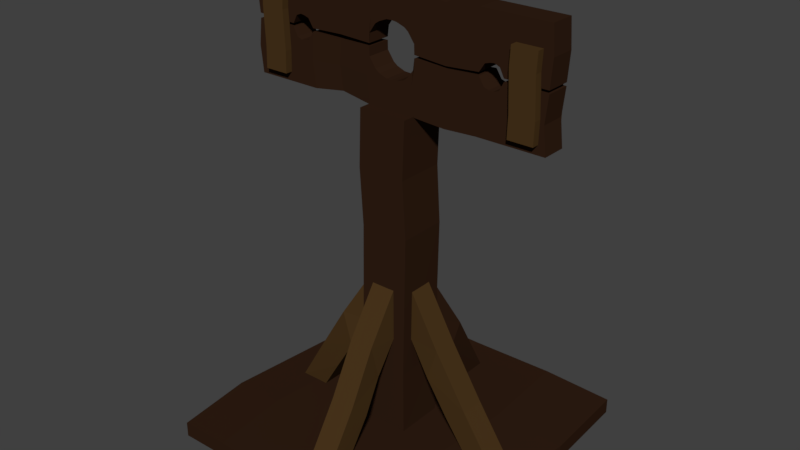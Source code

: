 # Source: Pillory.blend  (saved by Blender 2.78.0; exported with 4.5.12 LTS)
import bpy
from mathutils import Matrix  # noqa: F401  (used for matrix-valued properties, if any)

bpy.ops.wm.read_factory_settings(use_empty=True)
scene = bpy.context.scene
scene.name = 'Scene'

# ---- collections
col_collection_1 = bpy.data.collections.new('Collection 1'); scene.collection.children.link(col_collection_1)

# ---- materials (node trees are filled in below, after node groups)
mat_wood_darker = bpy.data.materials.new('Wood Darker')
mat_wood_darker.alpha_threshold = 0.0
mat_wood_darker.roughness = 0.5
mat_wood_normal = bpy.data.materials.new('Wood Normal')
mat_wood_normal.alpha_threshold = 0.0
mat_wood_normal.roughness = 0.5

# ---- material node trees
mat_wood_darker.use_nodes = True; mat_wood_darker.node_tree.nodes.clear()
_N = mat_wood_darker.node_tree.nodes; _L = mat_wood_darker.node_tree.links
n0 = _N.new('ShaderNodeOutputMaterial'); n0.name = 'Material Output'; n0.location = (300, 300)
n1 = _N.new('ShaderNodeBsdfDiffuse'); n1.name = 'Diffuse BSDF'; n1.location = (10, 300)
n1.inputs[0].default_value = (0.03106, 0.01376, 0.007057, 1.0)
_L.new(n1.outputs[0], n0.inputs[0])
n0.is_active_output = True
mat_wood_normal.use_nodes = True; mat_wood_normal.node_tree.nodes.clear()
_N = mat_wood_normal.node_tree.nodes; _L = mat_wood_normal.node_tree.links
n0 = _N.new('ShaderNodeOutputMaterial'); n0.name = 'Material Output'; n0.location = (300, 300)
n1 = _N.new('ShaderNodeBsdfDiffuse'); n1.name = 'Diffuse BSDF'; n1.location = (10, 300)
n1.inputs[0].default_value = (0.06681, 0.035, 0.01158, 1.0)
_L.new(n1.outputs[0], n0.inputs[0])
n0.is_active_output = True

# ---- world
world_world = bpy.data.worlds.new('World'); scene.world = world_world
world_world.use_nodes = True; world_world.node_tree.nodes.clear()
_N = world_world.node_tree.nodes; _L = world_world.node_tree.links
n0 = _N.new('ShaderNodeOutputWorld'); n0.name = 'World Output'; n0.location = (300, 300)
n1 = _N.new('ShaderNodeBackground'); n1.name = 'Background'; n1.location = (10, 300)
n1.inputs[0].default_value = (0.05088, 0.05088, 0.05088, 1.0)
_L.new(n1.outputs[0], n0.inputs[0])
n0.is_active_output = True
world_world.color = (0.05088, 0.05088, 0.05088)
world_world.use_sun_shadow = False
world_world.sun_shadow_jitter_overblur = 0.0
world_world.cycles.sampling_method = 'MANUAL'

# ---- meshes
me_plane = bpy.data.meshes.new('Plane')
me_plane.from_pydata([(0.5116, 1.455, -0.03641), (0.5116, 1.455, 0.04291), (0.5116, 1.283, -0.03641), (0.5116, 1.283, 0.04291), (0.01878, 1.362, 0.04291), (0.01878, 1.455, -0.03641), (0.01878, 1.362, -0.03641), (0.01878, 1.455, 0.04291), (0.04567, 1.353, 0.04291), (0.04567, 1.455, -0.03641), (0.04567, 1.353, -0.03641), (0.04567, 1.455, 0.04291), (0.08141, 1.283, 0.04291), (0.08059, 1.455, -0.03641), (0.08141, 1.283, -0.03641), (0.08059, 1.455, 0.04291), (0.001116, 1.364, -0.03641), (0.001116, 1.455, 0.04291), (0.001116, 1.364, 0.04291), (0.001116, 1.455, -0.03641), (0.05912, 1.343, -0.03641), (0.05912, 1.455, 0.04291), (0.05912, 1.343, 0.04291), (0.05912, 1.455, -0.03641), (0.296, 1.283, 0.04291), (0.292, 1.455, -0.03641), (0.296, 1.283, -0.03641), (0.292, 1.455, 0.04291), (0.3135, 1.31, 0.04291), (0.3099, 1.455, -0.03641), (0.3135, 1.31, -0.03641), (0.3099, 1.455, 0.04291), (0.3293, 1.315, 0.04291), (0.3261, 1.455, -0.03641), (0.3293, 1.315, -0.03641), (0.3261, 1.455, 0.04291), (0.3435, 1.317, 0.04291), (0.3406, 1.455, -0.03641), (0.3435, 1.317, -0.03641), (0.3406, 1.455, 0.04291), (0.3606, 1.31, 0.04291), (0.358, 1.455, -0.03641), (0.3606, 1.31, -0.03641), (0.358, 1.455, 0.04291), (0.3744, 1.283, 0.04291), (0.3721, 1.455, -0.03641), (0.3744, 1.283, -0.03641), (0.3721, 1.455, 0.04291), (-0.5094, 1.455, -0.03641), (-0.5096, 1.449, 0.04291), (-0.5094, 1.283, -0.03641), (-0.5096, 1.289, 0.04291), (-0.01655, 1.363, 0.04291), (-0.01655, 1.455, -0.03641), (-0.01655, 1.363, -0.03641), (-0.01655, 1.455, 0.04291), (-0.04344, 1.352, 0.04291), (-0.04344, 1.455, -0.03641), (-0.04344, 1.352, -0.03641), (-0.04344, 1.455, 0.04291), (-0.07918, 1.283, 0.04291), (-0.07836, 1.455, -0.03641), (-0.07918, 1.283, -0.03641), (-0.07836, 1.455, 0.04291), (-0.05689, 1.343, -0.03641), (-0.05689, 1.455, 0.04291), (-0.05689, 1.343, 0.04291), (-0.05689, 1.455, -0.03641), (-0.2937, 1.283, 0.04291), (-0.2897, 1.455, -0.03641), (-0.2937, 1.283, -0.03641), (-0.2897, 1.455, 0.04291), (-0.3113, 1.31, 0.04291), (-0.3077, 1.455, -0.03641), (-0.3113, 1.31, -0.03641), (-0.3077, 1.455, 0.04291), (-0.3271, 1.315, 0.04291), (-0.3239, 1.455, -0.03641), (-0.3271, 1.315, -0.03641), (-0.3239, 1.455, 0.04291), (-0.3413, 1.317, 0.04291), (-0.3384, 1.455, -0.03641), (-0.3413, 1.317, -0.03641), (-0.3384, 1.455, 0.04291), (-0.3583, 1.31, 0.04291), (-0.3557, 1.455, -0.03641), (-0.3583, 1.31, -0.03641), (-0.3557, 1.455, 0.04291), (-0.3722, 1.283, 0.04291), (-0.3699, 1.455, -0.03641), (-0.3722, 1.283, -0.03641), (-0.3699, 1.455, 0.04291), (-0.07865, 1.312, 0.04291), (-0.06762, 1.455, -0.03641), (-0.07865, 1.312, -0.03641), (-0.06762, 1.455, 0.04291), (0.0805, 1.313, 0.04291), (0.06986, 1.455, -0.03641), (0.0805, 1.313, -0.03641), (0.06986, 1.455, 0.04291), (-0.1858, 1.287, -0.03641), (-0.1834, 1.458, 0.04291), (-0.1858, 1.287, 0.04291), (-0.1834, 1.458, -0.03641), (0.1887, 1.275, -0.03641), (0.1863, 1.447, 0.04291), (0.1887, 1.275, 0.04291), (0.1863, 1.447, -0.03641), (0.518, 1.369, -0.03641), (0.518, 1.369, 0.04291), (0.02518, 1.408, 0.04291), (0.02518, 1.408, -0.03641), (0.05207, 1.404, 0.04291), (0.05207, 1.404, -0.03641), (0.0874, 1.369, 0.04291), (0.0874, 1.369, -0.03641), (0.007518, 1.409, -0.03641), (0.007518, 1.409, 0.04291), (0.06552, 1.399, -0.03641), (0.06552, 1.399, 0.04291), (0.3004, 1.369, 0.04291), (0.3004, 1.369, -0.03641), (0.3181, 1.383, 0.04291), (0.3181, 1.383, -0.03641), (0.3341, 1.385, 0.04291), (0.3341, 1.385, -0.03641), (0.3485, 1.386, 0.04291), (0.3485, 1.386, -0.03641), (0.3657, 1.383, 0.04291), (0.3657, 1.383, -0.03641), (0.3797, 1.369, 0.04291), (0.3797, 1.369, -0.03641), (-0.518, 1.369, -0.03641), (-0.5177, 1.369, 0.04291), (-0.01014, 1.409, 0.04291), (-0.01014, 1.409, -0.03641), (-0.03704, 1.403, 0.04291), (-0.03704, 1.403, -0.03641), (-0.07237, 1.369, 0.04291), (-0.07237, 1.369, -0.03641), (-0.05048, 1.399, -0.03641), (-0.05048, 1.399, 0.04291), (-0.2853, 1.369, 0.04291), (-0.2853, 1.369, -0.03641), (-0.3031, 1.383, 0.04291), (-0.3031, 1.383, -0.03641), (-0.3191, 1.385, 0.04291), (-0.3191, 1.385, -0.03641), (-0.3334, 1.386, 0.04291), (-0.3334, 1.386, -0.03641), (-0.3506, 1.383, 0.04291), (-0.3506, 1.383, -0.03641), (-0.3646, 1.369, 0.04291), (-0.3646, 1.369, -0.03641), (-0.06673, 1.383, 0.04291), (-0.06673, 1.383, -0.03641), (0.08158, 1.384, 0.04291), (0.08158, 1.384, -0.03641), (-0.1782, 1.373, -0.03641), (-0.1782, 1.373, 0.04291), (0.1939, 1.361, -0.03641), (0.1939, 1.361, 0.04291), (0.5116, 1.102, -0.03641), (0.5116, 1.102, 0.04291), (0.5116, 1.273, -0.03641), (0.5116, 1.273, 0.04291), (0.01878, 1.194, 0.04291), (0.01878, 1.102, -0.03641), (0.01878, 1.194, -0.03641), (0.01878, 1.102, 0.04291), (0.04567, 1.203, 0.04291), (0.04567, 1.102, -0.03641), (0.04567, 1.203, -0.03641), (0.04567, 1.102, 0.04291), (0.08141, 1.273, 0.04291), (0.08059, 1.102, -0.03641), (0.08141, 1.273, -0.03641), (0.08059, 1.102, 0.04291), (0.001116, 1.193, -0.03641), (0.001116, 1.102, 0.04291), (0.001116, 1.193, 0.04291), (0.001116, 1.102, -0.03641), (0.05912, 1.214, -0.03641), (0.05912, 1.102, 0.04291), (0.05912, 1.214, 0.04291), (0.05912, 1.102, -0.03641), (0.296, 1.273, 0.04291), (0.292, 1.102, -0.03641), (0.296, 1.273, -0.03641), (0.292, 1.102, 0.04291), (0.3135, 1.246, 0.04291), (0.3099, 1.102, -0.03641), (0.3135, 1.246, -0.03641), (0.3099, 1.102, 0.04291), (0.3293, 1.241, 0.04291), (0.3261, 1.102, -0.03641), (0.3293, 1.241, -0.03641), (0.3261, 1.102, 0.04291), (0.3435, 1.24, 0.04291), (0.3406, 1.102, -0.03641), (0.3435, 1.24, -0.03641), (0.3406, 1.102, 0.04291), (0.3606, 1.246, 0.04291), (0.358, 1.102, -0.03641), (0.3606, 1.246, -0.03641), (0.358, 1.102, 0.04291), (0.3744, 1.273, 0.04291), (0.3721, 1.102, -0.03641), (0.3744, 1.273, -0.03641), (0.3721, 1.102, 0.04291), (-0.5094, 1.102, -0.03641), (-0.5094, 1.102, 0.04291), (-0.5094, 1.273, -0.03641), (-0.5094, 1.273, 0.04291), (-0.01655, 1.194, 0.04291), (-0.01655, 1.102, -0.03641), (-0.01655, 1.194, -0.03641), (-0.01655, 1.102, 0.04291), (-0.04344, 1.204, 0.04291), (-0.04344, 1.102, -0.03641), (-0.04344, 1.204, -0.03641), (-0.04344, 1.102, 0.04291), (-0.07918, 1.273, 0.04291), (-0.07836, 1.102, -0.03641), (-0.07918, 1.273, -0.03641), (-0.07836, 1.102, 0.04291), (-0.05689, 1.214, -0.03641), (-0.05689, 1.102, 0.04291), (-0.05689, 1.214, 0.04291), (-0.05689, 1.102, -0.03641), (-0.2937, 1.273, 0.04291), (-0.2897, 1.102, -0.03641), (-0.2937, 1.273, -0.03641), (-0.2897, 1.102, 0.04291), (-0.3113, 1.246, 0.04291), (-0.3077, 1.102, -0.03641), (-0.3113, 1.246, -0.03641), (-0.3077, 1.102, 0.04291), (-0.3271, 1.241, 0.04291), (-0.3239, 1.102, -0.03641), (-0.3271, 1.241, -0.03641), (-0.3239, 1.102, 0.04291), (-0.3413, 1.24, 0.04291), (-0.3384, 1.102, -0.03641), (-0.3413, 1.24, -0.03641), (-0.3384, 1.102, 0.04291), (-0.3583, 1.246, 0.04291), (-0.3557, 1.102, -0.03641), (-0.3583, 1.246, -0.03641), (-0.3557, 1.102, 0.04291), (-0.3722, 1.273, 0.04291), (-0.3699, 1.102, -0.03641), (-0.3722, 1.273, -0.03641), (-0.3699, 1.102, 0.04291), (-0.07865, 1.245, 0.04291), (-0.06762, 1.102, -0.03641), (-0.07865, 1.245, -0.03641), (-0.06762, 1.102, 0.04291), (0.0805, 1.243, 0.04291), (0.06986, 1.102, -0.03641), (0.0805, 1.243, -0.03641), (0.06986, 1.102, 0.04291), (-0.1867, 1.27, -0.03198), (-0.1845, 1.117, 0.03848), (-0.1867, 1.27, 0.03848), (-0.1845, 1.117, -0.03198), (0.1887, 1.267, -0.03641), (0.1863, 1.096, 0.04291), (0.1887, 1.267, 0.04291), (0.1863, 1.096, -0.03641), (0.5023, 1.188, -0.03641), (0.5023, 1.188, 0.04291), (0.009442, 1.148, 0.04291), (0.009442, 1.148, -0.03641), (0.03634, 1.152, 0.04291), (0.03634, 1.152, -0.03641), (0.07166, 1.188, 0.04291), (0.07166, 1.188, -0.03641), (-0.00822, 1.147, -0.03641), (-0.00822, 1.147, 0.04291), (0.04978, 1.158, -0.03641), (0.04978, 1.158, 0.04291), (0.2846, 1.188, 0.04291), (0.2846, 1.188, -0.03641), (0.3024, 1.174, 0.04291), (0.3024, 1.174, -0.03641), (0.3184, 1.171, 0.04291), (0.3184, 1.171, -0.03641), (0.3327, 1.171, 0.04291), (0.3327, 1.171, -0.03641), (0.3499, 1.174, 0.04291), (0.3499, 1.174, -0.03641), (0.3639, 1.188, 0.04291), (0.3639, 1.188, -0.03641), (-0.5187, 1.188, -0.03641), (-0.5187, 1.188, 0.04291), (-0.02588, 1.148, 0.04291), (-0.02588, 1.148, -0.03641), (-0.05278, 1.153, 0.04291), (-0.05278, 1.153, -0.03641), (-0.0881, 1.188, 0.04291), (-0.0881, 1.188, -0.03641), (-0.06622, 1.158, -0.03641), (-0.06622, 1.158, 0.04291), (-0.3011, 1.188, 0.04291), (-0.3011, 1.188, -0.03641), (-0.3188, 1.174, 0.04291), (-0.3188, 1.174, -0.03641), (-0.3348, 1.171, 0.04291), (-0.3348, 1.171, -0.03641), (-0.3492, 1.171, 0.04291), (-0.3492, 1.171, -0.03641), (-0.3664, 1.174, 0.04291), (-0.3664, 1.174, -0.03641), (-0.3804, 1.188, 0.04291), (-0.3804, 1.188, -0.03641), (-0.08247, 1.173, 0.04291), (-0.08247, 1.173, -0.03641), (0.06584, 1.173, 0.04291), (0.06584, 1.173, -0.03641), (-0.1939, 1.193, -0.03198), (-0.1939, 1.193, 0.03848), (0.1781, 1.182, -0.03641), (0.1781, 1.182, 0.04291), (-0.47, 1.131, 0.04171), (-0.47, 1.131, 0.06622), (-0.47, 1.386, 0.04171), (-0.47, 1.386, 0.06622), (-0.3888, 1.131, 0.04171), (-0.3888, 1.131, 0.06622), (-0.3888, 1.386, 0.04171), (-0.3888, 1.386, 0.06622), (-0.468, 1.201, 0.04171), (-0.468, 1.201, 0.06622), (-0.3868, 1.201, 0.04171), (-0.3868, 1.201, 0.06622), (-0.4732, 1.325, 0.06622), (-0.392, 1.325, 0.04171), (-0.4732, 1.325, 0.04171), (-0.392, 1.325, 0.06622), (0.4066, 1.131, 0.04171), (0.4066, 1.131, 0.06622), (0.4066, 1.386, 0.04171), (0.4066, 1.386, 0.06622), (0.4878, 1.131, 0.04171), (0.4878, 1.131, 0.06622), (0.4878, 1.386, 0.04171), (0.4878, 1.386, 0.06622), (0.4086, 1.201, 0.04171), (0.4086, 1.201, 0.06622), (0.4898, 1.201, 0.04171), (0.4898, 1.201, 0.06622), (0.4034, 1.325, 0.06622), (0.4846, 1.325, 0.04171), (0.4034, 1.325, 0.04171), (0.4846, 1.325, 0.06622), (-0.47, 1.131, -0.06045), (-0.47, 1.131, -0.03594), (-0.47, 1.386, -0.06045), (-0.47, 1.386, -0.03594), (-0.3888, 1.131, -0.06045), (-0.3888, 1.131, -0.03594), (-0.3888, 1.386, -0.06045), (-0.3888, 1.386, -0.03594), (-0.468, 1.201, -0.06045), (-0.468, 1.201, -0.03594), (-0.3868, 1.201, -0.06045), (-0.3868, 1.201, -0.03594), (-0.4732, 1.325, -0.03594), (-0.392, 1.325, -0.06045), (-0.4732, 1.325, -0.06045), (-0.392, 1.325, -0.03594), (0.4066, 1.131, -0.06045), (0.4066, 1.131, -0.03594), (0.4066, 1.386, -0.06045), (0.4066, 1.386, -0.03594), (0.4878, 1.131, -0.06045), (0.4878, 1.131, -0.03594), (0.4878, 1.386, -0.06045), (0.4878, 1.386, -0.03594), (0.4086, 1.201, -0.06045), (0.4086, 1.201, -0.03594), (0.4898, 1.201, -0.06045), (0.4898, 1.201, -0.03594), (0.4034, 1.325, -0.03594), (0.4846, 1.325, -0.06045), (0.4034, 1.325, -0.06045), (0.4846, 1.325, -0.03594), (-0.03881, 0.3831, 0.08445), (0.04128, 0.3831, 0.08445), (-0.03881, 0.553, 0.08537), (0.04128, 0.553, 0.08537), (-0.03881, 0.04871, 0.2983), (0.04128, 0.04871, 0.2983), (-0.03881, 0.04837, 0.3956), (0.04128, 0.04837, 0.3956), (-0.03881, 0.3831, -0.07131), (0.04128, 0.3831, -0.07131), (-0.03881, 0.553, -0.07224), (0.04128, 0.553, -0.07224), (-0.03881, 0.04871, -0.2851), (0.04128, 0.04871, -0.2851), (-0.03881, 0.04837, -0.3825), (0.04128, 0.04837, -0.3825), (-0.07639, 0.3831, -0.03159), (-0.07639, 0.3831, 0.0485), (-0.07732, 0.553, -0.03159), (-0.07732, 0.553, 0.0485), (-0.2902, 0.04871, -0.03159), (-0.2902, 0.04871, 0.0485), (-0.3876, 0.04837, -0.03159), (-0.3876, 0.04837, 0.0485), (0.07863, 0.3831, -0.03159), (0.07863, 0.3831, 0.0485), (0.07955, 0.553, -0.03159), (0.07955, 0.553, 0.0485), (0.2925, 0.04871, -0.03159), (0.2925, 0.04871, 0.0485), (0.3898, 0.04837, -0.03159), (0.3898, 0.04837, 0.0485), (-0.03544, 0.2363, 0.2801), (0.04465, 0.2363, 0.2801), (0.04465, 0.1732, 0.2187), (-0.03544, 0.1732, 0.2187), (0.03649, 0.3947, 0.1827), (-0.0436, 0.2781, 0.1516), (-0.0436, 0.3947, 0.1827), (0.03649, 0.2781, 0.1516), (0.2882, 0.2018, -0.03159), (0.2882, 0.2018, 0.0485), (0.2208, 0.1493, 0.0485), (0.2208, 0.1493, -0.03159), (0.1839, 0.3823, 0.05519), (0.1497, 0.2711, -0.0249), (0.1839, 0.3823, -0.0249), (0.1497, 0.2711, 0.05519), (-0.01817, 0.3007, -0.2274), (0.06192, 0.3007, -0.2274), (0.06192, 0.2159, -0.1782), (-0.01817, 0.2159, -0.1782), (-0.2831, 0.2183, -0.01914), (-0.2831, 0.2183, 0.06095), (-0.2182, 0.1613, 0.06095), (-0.2182, 0.1613, -0.01914), (-0.1802, 0.3857, 0.06898), (-0.1473, 0.2722, -0.01111), (-0.1802, 0.3857, -0.01111), (-0.1473, 0.2722, 0.06898), (0.4873, -0.00225, 0.491), (-0.485, -0.00225, 0.491), (0.4873, -0.00225, -0.4813), (-0.485, -0.00225, -0.4813), (-0.485, 0.0479, -0.4813), (0.4873, 0.0479, -0.4813), (-0.485, 0.0479, 0.491), (0.4873, 0.0479, 0.491), (0.08133, 1.106, 0.08506), (0.08133, 1.106, -0.07536), (0.08133, 0.04338, 0.08506), (0.08133, 0.04338, -0.07536), (-0.0791, 1.106, 0.08506), (-0.0791, 1.106, -0.07536), (-0.0791, 0.04338, 0.08506), (-0.0791, 0.04338, -0.07536), (0.08641, 0.736, -0.07536), (0.08641, 0.736, 0.08506), (-0.07401, 0.736, -0.07536), (-0.07401, 0.736, 0.08506), (0.07471, 0.921, -0.07536), (-0.08571, 0.921, 0.08506), (0.07471, 0.921, 0.08506), (-0.08571, 0.921, -0.07536), (0.07824, 0.2654, 0.08392), (-0.08376, 0.2531, -0.07422), (0.07604, 0.2647, -0.07649), (-0.08155, 0.2538, 0.08619), (-0.3146, 0.001368, 0.491), (-0.3146, 0.001368, -0.4813), (-0.3146, 0.05152, -0.4813), (-0.3146, 0.05152, 0.491), (0.2517, 0.006455, -0.4813), (0.2517, 0.05661, -0.4813), (0.2517, 0.006455, 0.491), (0.2517, 0.0566, 0.491), (-0.04811, -1.357e-07, 0.491), (-0.04811, 0.05015, 0.491), (-0.04811, 4.247e-08, -0.4813), (-0.04811, 0.05015, -0.4813), (0.4996, -0.00225, -0.174), (-0.4726, -0.00225, -0.174), (-0.4726, 0.0479, -0.174), (0.4996, 0.0479, -0.174), (-0.3022, 0.05152, -0.174), (-0.3022, 0.001368, -0.174), (0.2641, 0.006455, -0.174), (0.2641, 0.05661, -0.174), (-0.03572, -1.382e-08, -0.174), (-0.03572, 0.05015, -0.174), (0.4596, -0.00225, 0.2277), (0.4596, 0.0479, 0.2277), (-0.3422, 0.05152, 0.2277), (0.224, 0.05661, 0.2277), (-0.07574, 0.05015, 0.2277), (-0.5127, -0.00225, 0.2277), (-0.5127, 0.0479, 0.2277), (-0.3422, 0.001368, 0.2277), (0.224, 0.006455, 0.2277), (-0.07574, -8.742e-08, 0.2277)], [], [(46, 2, 3, 44), (108, 0, 1, 109), (131, 45, 0, 108), (9, 5, 7, 11), (112, 11, 7, 110), (116, 19, 5, 111), (16, 6, 4, 18), (119, 21, 11, 112), (23, 9, 11, 21), (111, 5, 9, 113), (6, 10, 8, 4), (107, 13, 15, 105), (161, 105, 15, 114), (157, 97, 13, 115), (98, 14, 12, 96), (5, 19, 17, 7), (110, 7, 17, 117), (10, 20, 22, 8), (113, 9, 23, 118), (97, 23, 21, 99), (156, 99, 21, 119), (122, 31, 27, 120), (29, 25, 27, 31), (160, 107, 25, 121), (104, 26, 24, 106), (33, 29, 31, 35), (124, 35, 31, 122), (121, 25, 29, 123), (26, 30, 28, 24), (126, 39, 35, 124), (37, 33, 35, 39), (123, 29, 33, 125), (30, 34, 32, 28), (41, 37, 39, 43), (128, 43, 39, 126), (125, 33, 37, 127), (34, 38, 36, 32), (130, 47, 43, 128), (45, 41, 43, 47), (127, 37, 41, 129), (38, 42, 40, 36), (0, 45, 47, 1), (109, 1, 47, 130), (129, 41, 45, 131), (42, 46, 44, 40), (90, 88, 51, 50), (132, 133, 49, 48), (153, 132, 48, 89), (57, 59, 55, 53), (136, 134, 55, 59), (116, 135, 53, 19), (16, 18, 52, 54), (141, 136, 59, 65), (67, 65, 59, 57), (135, 137, 57, 53), (54, 52, 56, 58), (103, 101, 63, 61), (159, 138, 63, 101), (155, 139, 61, 93), (94, 92, 60, 62), (53, 55, 17, 19), (134, 117, 17, 55), (58, 56, 66, 64), (137, 140, 67, 57), (93, 95, 65, 67), (154, 141, 65, 95), (144, 142, 71, 75), (73, 75, 71, 69), (158, 143, 69, 103), (100, 102, 68, 70), (77, 79, 75, 73), (146, 144, 75, 79), (143, 145, 73, 69), (70, 68, 72, 74), (148, 146, 79, 83), (81, 83, 79, 77), (145, 147, 77, 73), (74, 72, 76, 78), (85, 87, 83, 81), (150, 148, 83, 87), (147, 149, 81, 77), (78, 76, 80, 82), (152, 150, 87, 91), (89, 91, 87, 85), (149, 151, 85, 81), (82, 80, 84, 86), (48, 49, 91, 89), (133, 152, 91, 49), (151, 153, 89, 85), (86, 84, 88, 90), (138, 154, 95, 63), (61, 63, 95, 93), (64, 66, 92, 94), (140, 155, 93, 67), (114, 15, 99, 156), (13, 97, 99, 15), (20, 98, 96, 22), (118, 23, 97, 157), (62, 60, 102, 100), (139, 158, 103, 61), (142, 159, 101, 71), (69, 71, 101, 103), (14, 104, 106, 12), (115, 13, 107, 160), (120, 27, 105, 161), (25, 107, 105, 27), (24, 120, 161, 106), (14, 115, 160, 104), (68, 102, 159, 142), (62, 100, 158, 139), (20, 118, 157, 98), (12, 114, 156, 96), (64, 94, 155, 140), (60, 92, 154, 138), (86, 90, 153, 151), (51, 88, 152, 133), (82, 86, 151, 149), (88, 84, 150, 152), (78, 82, 149, 147), (84, 80, 148, 150), (74, 78, 147, 145), (80, 76, 146, 148), (70, 74, 145, 143), (76, 72, 144, 146), (100, 70, 143, 158), (72, 68, 142, 144), (92, 66, 141, 154), (58, 64, 140, 137), (52, 18, 117, 134), (94, 62, 139, 155), (102, 60, 138, 159), (54, 58, 137, 135), (66, 56, 136, 141), (16, 54, 135, 116), (56, 52, 134, 136), (90, 50, 132, 153), (50, 51, 133, 132), (42, 129, 131, 46), (3, 109, 130, 44), (38, 127, 129, 42), (44, 130, 128, 40), (34, 125, 127, 38), (40, 128, 126, 36), (30, 123, 125, 34), (36, 126, 124, 32), (26, 121, 123, 30), (32, 124, 122, 28), (104, 160, 121, 26), (28, 122, 120, 24), (96, 156, 119, 22), (10, 113, 118, 20), (4, 110, 117, 18), (98, 157, 115, 14), (106, 161, 114, 12), (6, 111, 113, 10), (22, 119, 112, 8), (16, 116, 111, 6), (8, 112, 110, 4), (46, 131, 108, 2), (2, 108, 109, 3), (208, 206, 165, 164), (270, 271, 163, 162), (293, 270, 162, 207), (171, 173, 169, 167), (274, 272, 169, 173), (278, 273, 167, 181), (178, 180, 166, 168), (281, 274, 173, 183), (185, 183, 173, 171), (273, 275, 171, 167), (168, 166, 170, 172), (269, 267, 177, 175), (323, 276, 177, 267), (319, 277, 175, 259), (260, 258, 174, 176), (167, 169, 179, 181), (272, 279, 179, 169), (172, 170, 184, 182), (275, 280, 185, 171), (259, 261, 183, 185), (318, 281, 183, 261), (284, 282, 189, 193), (191, 193, 189, 187), (322, 283, 187, 269), (266, 268, 186, 188), (195, 197, 193, 191), (286, 284, 193, 197), (283, 285, 191, 187), (188, 186, 190, 192), (288, 286, 197, 201), (199, 201, 197, 195), (285, 287, 195, 191), (192, 190, 194, 196), (203, 205, 201, 199), (290, 288, 201, 205), (287, 289, 199, 195), (196, 194, 198, 200), (292, 290, 205, 209), (207, 209, 205, 203), (289, 291, 203, 199), (200, 198, 202, 204), (162, 163, 209, 207), (271, 292, 209, 163), (291, 293, 207, 203), (204, 202, 206, 208), (252, 212, 213, 250), (294, 210, 211, 295), (315, 251, 210, 294), (219, 215, 217, 221), (298, 221, 217, 296), (278, 181, 215, 297), (178, 216, 214, 180), (303, 227, 221, 298), (229, 219, 221, 227), (297, 215, 219, 299), (216, 220, 218, 214), (265, 223, 225, 263), (321, 263, 225, 300), (317, 255, 223, 301), (256, 224, 222, 254), (215, 181, 179, 217), (296, 217, 179, 279), (220, 226, 228, 218), (299, 219, 229, 302), (255, 229, 227, 257), (316, 257, 227, 303), (306, 237, 233, 304), (235, 231, 233, 237), (320, 265, 231, 305), (262, 232, 230, 264), (239, 235, 237, 241), (308, 241, 237, 306), (305, 231, 235, 307), (232, 236, 234, 230), (310, 245, 241, 308), (243, 239, 241, 245), (307, 235, 239, 309), (236, 240, 238, 234), (247, 243, 245, 249), (312, 249, 245, 310), (309, 239, 243, 311), (240, 244, 242, 238), (314, 253, 249, 312), (251, 247, 249, 253), (311, 243, 247, 313), (244, 248, 246, 242), (210, 251, 253, 211), (295, 211, 253, 314), (313, 247, 251, 315), (248, 252, 250, 246), (300, 225, 257, 316), (223, 255, 257, 225), (226, 256, 254, 228), (302, 229, 255, 317), (276, 318, 261, 177), (175, 177, 261, 259), (182, 184, 258, 260), (280, 319, 259, 185), (224, 262, 264, 222), (301, 223, 265, 320), (304, 233, 263, 321), (231, 265, 263, 233), (176, 174, 268, 266), (277, 322, 269, 175), (282, 323, 267, 189), (187, 189, 267, 269), (186, 268, 323, 282), (176, 266, 322, 277), (230, 304, 321, 264), (224, 301, 320, 262), (182, 260, 319, 280), (174, 258, 318, 276), (226, 302, 317, 256), (222, 300, 316, 254), (248, 313, 315, 252), (213, 295, 314, 250), (244, 311, 313, 248), (250, 314, 312, 246), (240, 309, 311, 244), (246, 312, 310, 242), (236, 307, 309, 240), (242, 310, 308, 238), (232, 305, 307, 236), (238, 308, 306, 234), (262, 320, 305, 232), (234, 306, 304, 230), (254, 316, 303, 228), (220, 299, 302, 226), (214, 296, 279, 180), (256, 317, 301, 224), (264, 321, 300, 222), (216, 297, 299, 220), (228, 303, 298, 218), (178, 278, 297, 216), (218, 298, 296, 214), (252, 315, 294, 212), (212, 294, 295, 213), (204, 208, 293, 291), (165, 206, 292, 271), (200, 204, 291, 289), (206, 202, 290, 292), (196, 200, 289, 287), (202, 198, 288, 290), (192, 196, 287, 285), (198, 194, 286, 288), (188, 192, 285, 283), (194, 190, 284, 286), (266, 188, 283, 322), (190, 186, 282, 284), (258, 184, 281, 318), (172, 182, 280, 275), (166, 180, 279, 272), (260, 176, 277, 319), (268, 174, 276, 323), (168, 172, 275, 273), (184, 170, 274, 281), (178, 168, 273, 278), (170, 166, 272, 274), (208, 164, 270, 293), (164, 165, 271, 270), (338, 336, 327, 326), (326, 327, 331, 330), (334, 335, 329, 328), (328, 329, 325, 324), (332, 334, 328, 324), (335, 333, 325, 329), (339, 336, 333, 335), (338, 337, 334, 332), (337, 339, 335, 334), (324, 325, 333, 332), (330, 331, 339, 337), (326, 330, 337, 338), (331, 327, 336, 339), (332, 333, 336, 338), (354, 352, 343, 342), (342, 343, 347, 346), (350, 351, 345, 344), (344, 345, 341, 340), (348, 350, 344, 340), (351, 349, 341, 345), (355, 352, 349, 351), (354, 353, 350, 348), (353, 355, 351, 350), (340, 341, 349, 348), (346, 347, 355, 353), (342, 346, 353, 354), (347, 343, 352, 355), (348, 349, 352, 354), (370, 368, 359, 358), (358, 359, 363, 362), (366, 367, 361, 360), (360, 361, 357, 356), (364, 366, 360, 356), (367, 365, 357, 361), (371, 368, 365, 367), (370, 369, 366, 364), (369, 371, 367, 366), (356, 357, 365, 364), (362, 363, 371, 369), (358, 362, 369, 370), (363, 359, 368, 371), (364, 365, 368, 370), (386, 384, 375, 374), (374, 375, 379, 378), (382, 383, 377, 376), (376, 377, 373, 372), (380, 382, 376, 372), (383, 381, 373, 377), (387, 384, 381, 383), (386, 385, 382, 380), (385, 387, 383, 382), (372, 373, 381, 380), (378, 379, 387, 385), (374, 378, 385, 386), (379, 375, 384, 387), (380, 381, 384, 386), (388, 390, 391, 389), (392, 393, 395, 394), (421, 420, 394, 395), (423, 422, 393, 392), (422, 421, 395, 393), (420, 423, 392, 394), (396, 397, 399, 398), (400, 402, 403, 401), (437, 403, 402, 436), (439, 400, 401, 438), (438, 401, 403, 437), (436, 402, 400, 439), (404, 406, 407, 405), (408, 409, 411, 410), (441, 440, 410, 411), (443, 442, 409, 408), (442, 441, 411, 409), (440, 443, 408, 410), (412, 413, 415, 414), (416, 418, 419, 417), (429, 419, 418, 428), (431, 416, 417, 430), (430, 417, 419, 429), (428, 418, 416, 431), (426, 425, 423, 420), (427, 424, 421, 422), (425, 427, 422, 423), (424, 426, 420, 421), (391, 390, 426, 424), (388, 389, 427, 425), (389, 391, 424, 427), (390, 388, 425, 426), (434, 428, 431, 433), (435, 430, 429, 432), (433, 431, 430, 435), (432, 429, 428, 434), (415, 432, 434, 414), (412, 433, 435, 413), (413, 435, 432, 415), (414, 434, 433, 412), (398, 436, 439, 396), (397, 438, 437, 399), (396, 439, 438, 397), (399, 437, 436, 398), (446, 445, 443, 440), (447, 444, 441, 442), (445, 447, 442, 443), (444, 446, 440, 441), (407, 406, 446, 444), (404, 405, 447, 445), (405, 407, 444, 447), (406, 404, 445, 446), (459, 458, 462, 463), (472, 475, 462, 458), (493, 489, 451, 477), (499, 455, 448, 498), (490, 452, 451, 489), (473, 474, 459, 463), (492, 478, 452, 490), (479, 454, 449, 476), (481, 453, 450, 480), (474, 472, 458, 459), (471, 469, 460, 461), (461, 460, 456, 457), (473, 475, 467, 466), (468, 470, 465, 464), (471, 468, 464, 466), (470, 469, 467, 465), (456, 460, 469, 470), (461, 457, 468, 471), (457, 456, 470, 468), (466, 467, 469, 471), (463, 462, 475, 473), (464, 465, 472, 474), (466, 464, 474, 473), (465, 467, 475, 472), (452, 478, 477, 451), (485, 479, 476, 484), (497, 487, 478, 492), (496, 493, 477, 486), (488, 494, 480, 450), (491, 453, 481, 495), (455, 483, 482, 448), (487, 481, 480, 486), (478, 487, 486, 477), (494, 496, 486, 480), (495, 481, 487, 497), (483, 485, 484, 482), (501, 495, 497, 502), (506, 507, 496, 494), (499, 491, 495, 501), (498, 506, 494, 488), (507, 505, 493, 496), (502, 497, 492, 500), (500, 492, 490, 504), (504, 490, 489, 503), (453, 491, 488, 450), (505, 503, 489, 493), (476, 449, 503, 505), (454, 504, 503, 449), (479, 500, 504, 454), (485, 502, 500, 479), (484, 476, 505, 507), (448, 482, 506, 498), (455, 499, 501, 483), (482, 484, 507, 506), (483, 501, 502, 485), (491, 499, 498, 488)])
me_plane.polygons.foreach_set('material_index', [0, 0, 0, 0, 0, 0, 0, 0, 0, 0, 0, 0, 0, 0, 0, 0, 0, 0, 0, 0, 0, 0, 0, 0, 0, 0, 0, 0, 0, 0, 0, 0, 0, 0, 0, 0, 0, 0, 0, 0, 0, 0, 0, 0, 0, 0, 0, 0, 0, 0, 0, 0, 0, 0, 0, 0, 0, 0, 0, 0, 0, 0, 0, 0, 0, 0, 0, 0, 0, 0, 0, 0, 0, 0, 0, 0, 0, 0, 0, 0, 0, 0, 0, 0, 0, 0, 0, 0, 0, 0, 0, 0, 0, 0, 0, 0, 0, 0, 0, 0, 0, 0, 0, 0, 0, 0, 0, 0, 0, 0, 0, 0, 0, 0, 0, 0, 0, 0, 0, 0, 0, 0, 0, 0, 0, 0, 0, 0, 0, 0, 0, 0, 0, 0, 0, 0, 0, 0, 0, 0, 0, 0, 0, 0, 0, 0, 0, 0, 0, 0, 0, 0, 0, 0, 0, 0, 0, 0, 0, 0, 0, 0, 0, 0, 0, 0, 0, 0, 0, 0, 0, 0, 0, 0, 0, 0, 0, 0, 0, 0, 0, 0, 0, 0, 0, 0, 0, 0, 0, 0, 0, 0, 0, 0, 0, 0, 0, 0, 0, 0, 0, 0, 0, 0, 0, 0, 0, 0, 0, 0, 0, 0, 0, 0, 0, 0, 0, 0, 0, 0, 0, 0, 0, 0, 0, 0, 0, 0, 0, 0, 0, 0, 0, 0, 0, 0, 0, 0, 0, 0, 0, 0, 0, 0, 0, 0, 0, 0, 0, 0, 0, 0, 0, 0, 0, 0, 0, 0, 0, 0, 0, 0, 0, 0, 0, 0, 0, 0, 0, 0, 0, 0, 0, 0, 0, 0, 0, 0, 0, 0, 0, 0, 0, 0, 0, 0, 0, 0, 0, 0, 0, 0, 0, 0, 0, 0, 0, 0, 0, 0, 0, 0, 0, 0, 0, 0, 0, 0, 0, 0, 0, 0, 0, 0, 0, 0, 0, 0, 0, 0, 1, 1, 1, 1, 1, 1, 1, 1, 1, 1, 1, 1, 1, 1, 1, 1, 1, 1, 1, 1, 1, 1, 1, 1, 1, 1, 1, 1, 1, 1, 1, 1, 1, 1, 1, 1, 1, 1, 1, 1, 1, 1, 1, 1, 1, 1, 1, 1, 1, 1, 1, 1, 1, 1, 1, 1, 1, 1, 1, 1, 1, 1, 0, 0, 0, 0, 0, 0, 1, 1, 1, 1, 1, 1, 1, 1, 1, 1, 1, 1, 1, 1, 1, 1, 1, 1, 1, 1, 1, 1, 1, 1, 1, 1, 1, 1, 0, 0, 0, 0, 1, 1, 1, 1, 1, 1, 1, 1, 0, 0, 0, 0, 0, 0, 0, 0, 0, 0, 0, 0, 0, 0, 0, 0, 0, 0, 0, 0, 0, 0, 0, 0, 0, 0, 0, 0, 0, 0, 0, 0, 0, 0, 0, 0, 0, 0, 0, 0, 0, 0, 0, 0, 0, 0, 0, 0, 0, 0, 0, 0, 0, 0, 0, 0])
_uv = me_plane.uv_layers.new(name='UVMap')
_uv.uv.foreach_set('vector', [0.712, 0.9152, 0.712, 0.9747, 0.6776, 0.9747, 0.6776, 0.9152, 0.3455, 0.9381, 0.3455, 0.9008, 0.3798, 0.9008, 0.3798, 0.9381, 0.04115, 0.829, 0.0783, 0.8255, 0.07861, 0.8861, 0.04146, 0.8891, 0.843, 0.241, 0.843, 0.2293, 0.8774, 0.2293, 0.8774, 0.241, 0.1342, 0.6417, 0.1562, 0.6446, 0.1561, 0.6563, 0.1361, 0.6534, 0.05782, 0.6674, 0.07748, 0.6645, 0.07752, 0.6722, 0.05745, 0.6751, 0.634, 0.9433, 0.634, 0.9509, 0.5996, 0.9509, 0.5996, 0.9433, 0.132, 0.6358, 0.1562, 0.6387, 0.1562, 0.6446, 0.1342, 0.6417, 0.843, 0.2468, 0.843, 0.241, 0.8774, 0.241, 0.8774, 0.2468, 0.05745, 0.6751, 0.07752, 0.6722, 0.07758, 0.6839, 0.05561, 0.6868, 0.634, 0.9509, 0.634, 0.9626, 0.5996, 0.9626, 0.5996, 0.9509, 0.843, 0.302, 0.843, 0.2562, 0.8774, 0.2562, 0.8774, 0.302, 0.1158, 0.58, 0.1529, 0.5835, 0.1563, 0.6294, 0.1191, 0.6263, 0.04694, 0.6996, 0.07763, 0.6944, 0.07766, 0.699, 0.0405, 0.7022, 0.7048, 0.9103, 0.6919, 0.9103, 0.6919, 0.8759, 0.7048, 0.8759, 0.843, 0.2293, 0.843, 0.2217, 0.8774, 0.2217, 0.8774, 0.2293, 0.1361, 0.6534, 0.1561, 0.6563, 0.1561, 0.6639, 0.1364, 0.661, 0.634, 0.9626, 0.634, 0.9685, 0.5996, 0.9685, 0.5996, 0.9626, 0.05561, 0.6868, 0.07758, 0.6839, 0.07761, 0.6897, 0.05336, 0.6926, 0.843, 0.2515, 0.843, 0.2468, 0.8774, 0.2468, 0.8774, 0.2515, 0.1256, 0.6288, 0.1562, 0.6341, 0.1562, 0.6387, 0.132, 0.6358, 0.1255, 0.5262, 0.1568, 0.5299, 0.1567, 0.5377, 0.1196, 0.5338, 0.843, 0.3557, 0.843, 0.3479, 0.8774, 0.3479, 0.8774, 0.3557, 0.03718, 0.7484, 0.07433, 0.7449, 0.07812, 0.7908, 0.04097, 0.7946, 0.03687, 0.9356, 0.03687, 0.8891, 0.07126, 0.8891, 0.07126, 0.9356, 0.843, 0.3627, 0.843, 0.3557, 0.8774, 0.3557, 0.8774, 0.3627, 0.1266, 0.5192, 0.1568, 0.5229, 0.1568, 0.5299, 0.1255, 0.5262, 0.04097, 0.7946, 0.07812, 0.7908, 0.07816, 0.7986, 0.04687, 0.8023, 0.9915, 0.9903, 0.98, 0.9903, 0.98, 0.9559, 0.9915, 0.9559, 0.1269, 0.513, 0.1568, 0.5166, 0.1568, 0.5229, 0.1266, 0.5192, 0.843, 0.369, 0.843, 0.3627, 0.8774, 0.3627, 0.8774, 0.369, 0.04687, 0.8023, 0.07816, 0.7986, 0.0782, 0.8056, 0.04801, 0.8092, 0.9871, 0.7, 0.9802, 0.7, 0.9802, 0.6656, 0.9871, 0.6656, 0.843, 0.3765, 0.843, 0.369, 0.8774, 0.369, 0.8774, 0.3765, 0.1256, 0.5055, 0.1569, 0.509, 0.1568, 0.5166, 0.1269, 0.513, 0.04801, 0.8092, 0.0782, 0.8056, 0.07823, 0.8119, 0.04829, 0.8155, 0.9802, 0.7, 0.9741, 0.7, 0.9741, 0.6656, 0.9802, 0.6656, 0.1198, 0.4994, 0.1569, 0.5029, 0.1569, 0.509, 0.1256, 0.5055, 0.843, 0.3827, 0.843, 0.3765, 0.8774, 0.3765, 0.8774, 0.3827, 0.04829, 0.8155, 0.07823, 0.8119, 0.07827, 0.8194, 0.04697, 0.8229, 0.9741, 0.7, 0.9667, 0.7, 0.9667, 0.6656, 0.9741, 0.6656, 0.843, 0.4432, 0.843, 0.3827, 0.8774, 0.3827, 0.8774, 0.4432, 0.1201, 0.4394, 0.1572, 0.4424, 0.1569, 0.5029, 0.1198, 0.4994, 0.04697, 0.8229, 0.07827, 0.8194, 0.0783, 0.8255, 0.04115, 0.829, 0.1809, 0.9562, 0.1925, 0.9562, 0.1925, 0.9906, 0.1809, 0.9906, 0.4198, 0.9607, 0.3854, 0.9607, 0.3854, 0.9011, 0.4198, 0.9011, 0.5283, 0.9378, 0.4939, 0.9378, 0.4939, 0.9031, 0.5283, 0.9006, 0.0395, 0.506, 0.03917, 0.4394, 0.07635, 0.443, 0.07666, 0.5035, 0.843, 0.2023, 0.8774, 0.2023, 0.8774, 0.214, 0.843, 0.214, 0.1337, 0.6804, 0.1361, 0.6687, 0.1561, 0.6716, 0.156, 0.6833, 0.05782, 0.6674, 0.05751, 0.6597, 0.07744, 0.6569, 0.07748, 0.6645, 0.634, 0.9433, 0.5996, 0.9433, 0.5996, 0.9356, 0.634, 0.9356, 0.1316, 0.6862, 0.1337, 0.6804, 0.156, 0.6833, 0.156, 0.6891, 0.843, 0.1965, 0.8774, 0.1965, 0.8774, 0.2023, 0.843, 0.2023, 0.05751, 0.6597, 0.05514, 0.6481, 0.07738, 0.6452, 0.07744, 0.6569, 0.634, 0.9356, 0.5996, 0.9356, 0.5996, 0.9239, 0.634, 0.9239, 0.843, 0.1416, 0.8774, 0.1416, 0.8774, 0.1872, 0.843, 0.1872, 0.1201, 0.7416, 0.1188, 0.6956, 0.1559, 0.6984, 0.1572, 0.744, 0.04634, 0.6352, 0.04015, 0.6328, 0.07731, 0.63, 0.07733, 0.6347, 0.9339, 0.7, 0.9339, 0.6656, 0.9463, 0.6656, 0.9463, 0.7, 0.843, 0.214, 0.8774, 0.214, 0.8774, 0.2217, 0.843, 0.2217, 0.1361, 0.6687, 0.1364, 0.661, 0.1561, 0.6639, 0.1561, 0.6716, 0.634, 0.9239, 0.5996, 0.9239, 0.5996, 0.9181, 0.634, 0.9181, 0.05514, 0.6481, 0.05303, 0.6423, 0.07735, 0.6394, 0.07738, 0.6452, 0.843, 0.1918, 0.8774, 0.1918, 0.8774, 0.1965, 0.843, 0.1965, 0.125, 0.6932, 0.1316, 0.6862, 0.156, 0.6891, 0.1559, 0.6938, 0.1241, 0.7958, 0.1183, 0.7881, 0.1554, 0.7902, 0.1554, 0.798, 0.843, 0.08762, 0.8774, 0.08762, 0.8774, 0.09541, 0.843, 0.09541, 0.04145, 0.5869, 0.03968, 0.5404, 0.07684, 0.5383, 0.07861, 0.5844, 0.5984, 0.9473, 0.564, 0.9473, 0.564, 0.9005, 0.5984, 0.9005, 0.843, 0.08061, 0.8774, 0.08061, 0.8774, 0.08762, 0.843, 0.08762, 0.1252, 0.8027, 0.1241, 0.7958, 0.1554, 0.798, 0.1554, 0.805, 0.03968, 0.5404, 0.0455, 0.5327, 0.0768, 0.5305, 0.07684, 0.5383, 0.1925, 0.9906, 0.1925, 0.9562, 0.204, 0.9562, 0.204, 0.9906, 0.1254, 0.809, 0.1252, 0.8027, 0.1554, 0.805, 0.1553, 0.8113, 0.843, 0.07429, 0.8774, 0.07429, 0.8774, 0.08061, 0.843, 0.08061, 0.0455, 0.5327, 0.04656, 0.5257, 0.07676, 0.5235, 0.0768, 0.5305, 0.9681, 0.9559, 0.9681, 0.9214, 0.975, 0.9214, 0.975, 0.9559, 0.843, 0.06677, 0.8774, 0.06677, 0.8774, 0.07429, 0.843, 0.07429, 0.124, 0.8164, 0.1254, 0.809, 0.1553, 0.8113, 0.1553, 0.8188, 0.04656, 0.5257, 0.04679, 0.5195, 0.07673, 0.5172, 0.07676, 0.5235, 0.975, 0.9559, 0.975, 0.9214, 0.9811, 0.9214, 0.9811, 0.9559, 0.1181, 0.8225, 0.124, 0.8164, 0.1553, 0.8188, 0.1553, 0.8249, 0.843, 0.06064, 0.8774, 0.06064, 0.8774, 0.06677, 0.843, 0.06677, 0.04679, 0.5195, 0.04539, 0.512, 0.07669, 0.5097, 0.07673, 0.5172, 0.9811, 0.9559, 0.9811, 0.9214, 0.9885, 0.9214, 0.9885, 0.9559, 0.843, 8.483e-05, 0.8774, 0.0, 0.8774, 0.06064, 0.843, 0.06064, 0.1178, 0.8889, 0.1181, 0.8225, 0.1553, 0.8249, 0.1524, 0.8856, 0.04539, 0.512, 0.0395, 0.506, 0.07666, 0.5035, 0.07669, 0.5097, 0.204, 0.9906, 0.204, 0.9562, 0.2156, 0.9562, 0.2156, 0.9906, 0.1188, 0.6956, 0.125, 0.6932, 0.1559, 0.6938, 0.1559, 0.6984, 0.843, 0.1872, 0.8774, 0.1872, 0.8774, 0.1918, 0.843, 0.1918, 0.9209, 0.7, 0.9209, 0.6656, 0.9339, 0.6656, 0.9339, 0.7, 0.05303, 0.6423, 0.04634, 0.6352, 0.07733, 0.6347, 0.07735, 0.6394, 0.1191, 0.6263, 0.1563, 0.6294, 0.1562, 0.6341, 0.1256, 0.6288, 0.843, 0.2562, 0.843, 0.2515, 0.8774, 0.2515, 0.8774, 0.2562, 0.7175, 0.9103, 0.7048, 0.9103, 0.7048, 0.8759, 0.7175, 0.8759, 0.05336, 0.6926, 0.07761, 0.6897, 0.07763, 0.6944, 0.04694, 0.6996, 0.5984, 0.9936, 0.564, 0.9936, 0.564, 0.9473, 0.5984, 0.9473, 0.04015, 0.6328, 0.04145, 0.5869, 0.07861, 0.5844, 0.07731, 0.63, 0.1183, 0.7881, 0.1201, 0.7416, 0.1572, 0.744, 0.1554, 0.7902, 0.843, 0.09541, 0.8774, 0.09541, 0.8774, 0.1416, 0.843, 0.1416, 0.03687, 0.9822, 0.03687, 0.9356, 0.07126, 0.9356, 0.07126, 0.9822, 0.0405, 0.7022, 0.07766, 0.699, 0.07433, 0.7449, 0.03718, 0.7484, 0.1196, 0.5338, 0.1567, 0.5377, 0.1529, 0.5835, 0.1158, 0.58, 0.843, 0.3479, 0.843, 0.302, 0.8774, 0.302, 0.8774, 0.3479, 0.08241, 0.5356, 0.1196, 0.5338, 0.1158, 0.58, 0.07861, 0.5821, 0.003322, 0.6998, 0.0405, 0.7022, 0.03718, 0.7484, 0.0, 0.7463, 0.0811, 0.7915, 0.08288, 0.7447, 0.1201, 0.7416, 0.1183, 0.7881, 0.002967, 0.6301, 0.004267, 0.5838, 0.04145, 0.5869, 0.04015, 0.6328, 0.02907, 0.69, 0.05336, 0.6926, 0.04694, 0.6996, 0.01622, 0.6993, 0.08193, 0.6287, 0.1191, 0.6263, 0.1256, 0.6288, 0.09483, 0.6292, 0.02868, 0.6396, 0.01532, 0.6302, 0.04634, 0.6352, 0.05303, 0.6423, 0.08158, 0.6984, 0.09393, 0.6982, 0.125, 0.6932, 0.1188, 0.6956, 0.01406, 0.5088, 0.00232, 0.5029, 0.0395, 0.506, 0.04539, 0.512, 0.08314, 0.8852, 0.08093, 0.8256, 0.1181, 0.8225, 0.1178, 0.8889, 0.01681, 0.5162, 0.01406, 0.5088, 0.04539, 0.512, 0.04679, 0.5195, 0.08093, 0.8256, 0.09267, 0.8196, 0.124, 0.8164, 0.1181, 0.8225, 0.01633, 0.5224, 0.01681, 0.5162, 0.04679, 0.5195, 0.04656, 0.5257, 0.09267, 0.8196, 0.09542, 0.8122, 0.1254, 0.809, 0.124, 0.8164, 0.01416, 0.5293, 0.01633, 0.5224, 0.04656, 0.5257, 0.0455, 0.5327, 0.09542, 0.8122, 0.09494, 0.8061, 0.1252, 0.8027, 0.1254, 0.809, 0.002493, 0.5369, 0.01416, 0.5293, 0.0455, 0.5327, 0.03968, 0.5404, 0.09494, 0.8061, 0.09277, 0.7992, 0.1241, 0.7958, 0.1252, 0.8027, 0.004267, 0.5838, 0.002493, 0.5369, 0.03968, 0.5404, 0.04145, 0.5869, 0.09277, 0.7992, 0.0811, 0.7915, 0.1183, 0.7881, 0.1241, 0.7958, 0.09393, 0.6982, 0.1073, 0.6889, 0.1316, 0.6862, 0.125, 0.6932, 0.03287, 0.6454, 0.02868, 0.6396, 0.05303, 0.6423, 0.05514, 0.6481, 0.1162, 0.6714, 0.1167, 0.6637, 0.1364, 0.661, 0.1361, 0.6687, 0.01532, 0.6302, 0.002967, 0.6301, 0.04015, 0.6328, 0.04634, 0.6352, 0.08288, 0.7447, 0.08158, 0.6984, 0.1188, 0.6956, 0.1201, 0.7416, 0.03755, 0.6571, 0.03287, 0.6454, 0.05514, 0.6481, 0.05751, 0.6597, 0.1073, 0.6889, 0.1115, 0.683, 0.1337, 0.6804, 0.1316, 0.6862, 0.03814, 0.6647, 0.03755, 0.6571, 0.05751, 0.6597, 0.05782, 0.6674, 0.1115, 0.683, 0.1162, 0.6714, 0.1361, 0.6687, 0.1337, 0.6804, 0.00232, 0.5029, 0.002016, 0.4433, 0.03917, 0.4394, 0.0395, 0.506, 0.5283, 0.975, 0.4939, 0.9725, 0.4939, 0.9378, 0.5283, 0.9378, 0.01565, 0.8209, 0.04697, 0.8229, 0.04115, 0.829, 0.003969, 0.8269, 0.08288, 0.442, 0.1201, 0.4394, 0.1198, 0.4994, 0.08258, 0.5015, 0.01833, 0.8135, 0.04829, 0.8155, 0.04697, 0.8229, 0.01565, 0.8209, 0.08258, 0.5015, 0.1198, 0.4994, 0.1256, 0.5055, 0.09426, 0.5076, 0.01778, 0.8073, 0.04801, 0.8092, 0.04829, 0.8155, 0.01833, 0.8135, 0.09426, 0.5076, 0.1256, 0.5055, 0.1269, 0.513, 0.09693, 0.515, 0.01554, 0.8004, 0.04687, 0.8023, 0.04801, 0.8092, 0.01778, 0.8073, 0.09693, 0.515, 0.1269, 0.513, 0.1266, 0.5192, 0.09639, 0.5212, 0.003796, 0.7929, 0.04097, 0.7946, 0.04687, 0.8023, 0.01554, 0.8004, 0.09639, 0.5212, 0.1266, 0.5192, 0.1255, 0.5262, 0.09415, 0.528, 0.0, 0.7463, 0.03718, 0.7484, 0.04097, 0.7946, 0.003796, 0.7929, 0.09415, 0.528, 0.1255, 0.5262, 0.1196, 0.5338, 0.08241, 0.5356, 0.09483, 0.6292, 0.1256, 0.6288, 0.132, 0.6358, 0.1077, 0.6385, 0.03361, 0.6841, 0.05561, 0.6868, 0.05336, 0.6926, 0.02907, 0.69, 0.116, 0.6561, 0.1361, 0.6534, 0.1364, 0.661, 0.1167, 0.6637, 0.01622, 0.6993, 0.04694, 0.6996, 0.0405, 0.7022, 0.003322, 0.6998, 0.07861, 0.5821, 0.1158, 0.58, 0.1191, 0.6263, 0.08193, 0.6287, 0.03736, 0.6724, 0.05745, 0.6751, 0.05561, 0.6868, 0.03361, 0.6841, 0.1077, 0.6385, 0.132, 0.6358, 0.1342, 0.6417, 0.1122, 0.6444, 0.03814, 0.6647, 0.05782, 0.6674, 0.05745, 0.6751, 0.03736, 0.6724, 0.1122, 0.6444, 0.1342, 0.6417, 0.1361, 0.6534, 0.116, 0.6561, 0.003969, 0.8269, 0.04115, 0.829, 0.04146, 0.8891, 0.004272, 0.8865, 0.3455, 0.9752, 0.3455, 0.9381, 0.3798, 0.9381, 0.3798, 0.9752, 0.6432, 0.9152, 0.6776, 0.9152, 0.6776, 0.9747, 0.6432, 0.9747, 0.3454, 0.9381, 0.3111, 0.9381, 0.3111, 0.9008, 0.3455, 0.9008, 0.2739, 0.8225, 0.2739, 0.8825, 0.2367, 0.8866, 0.2367, 0.826, 0.8086, 0.6416, 0.843, 0.6416, 0.843, 0.6533, 0.8086, 0.6533, 0.1818, 0.6457, 0.1799, 0.6573, 0.1598, 0.6533, 0.1598, 0.6416, 0.2564, 0.661, 0.2568, 0.6686, 0.2367, 0.6727, 0.2367, 0.665, 0.8867, 0.9421, 0.9211, 0.9421, 0.9211, 0.9497, 0.8867, 0.9497, 0.1841, 0.6398, 0.1818, 0.6457, 0.1598, 0.6416, 0.1598, 0.6358, 0.8086, 0.6358, 0.843, 0.6358, 0.843, 0.6416, 0.8086, 0.6416, 0.2568, 0.6686, 0.2587, 0.6803, 0.2367, 0.6843, 0.2367, 0.6727, 0.8867, 0.9497, 0.9211, 0.9497, 0.9211, 0.9614, 0.8867, 0.9614, 0.8086, 0.5806, 0.843, 0.5806, 0.843, 0.6265, 0.8086, 0.6265, 0.1944, 0.5841, 0.197, 0.6303, 0.1598, 0.6265, 0.1572, 0.5806, 0.2674, 0.6931, 0.2739, 0.6956, 0.2367, 0.6995, 0.2367, 0.6948, 0.7047, 0.8415, 0.7047, 0.807, 0.7176, 0.807, 0.7176, 0.8415, 0.8086, 0.6533, 0.843, 0.6533, 0.843, 0.661, 0.8086, 0.661, 0.1799, 0.6573, 0.1795, 0.665, 0.1598, 0.661, 0.1598, 0.6533, 0.8867, 0.9614, 0.9211, 0.9614, 0.9211, 0.9673, 0.8867, 0.9673, 0.2587, 0.6803, 0.261, 0.6861, 0.2367, 0.6902, 0.2367, 0.6843, 0.8086, 0.6311, 0.843, 0.6311, 0.843, 0.6358, 0.8086, 0.6358, 0.1905, 0.6329, 0.1841, 0.6398, 0.1598, 0.6358, 0.1598, 0.6311, 0.1911, 0.5302, 0.197, 0.5379, 0.1598, 0.5347, 0.1598, 0.5269, 0.8086, 0.5269, 0.843, 0.5269, 0.843, 0.5347, 0.8086, 0.5347, 0.2713, 0.7418, 0.2739, 0.7881, 0.2367, 0.7913, 0.2341, 0.7454, 0.564, 0.9471, 0.5296, 0.9471, 0.5296, 0.9005, 0.564, 0.9005, 0.8086, 0.5199, 0.843, 0.5199, 0.843, 0.5269, 0.8086, 0.5269, 0.19, 0.5233, 0.1911, 0.5302, 0.1598, 0.5269, 0.1598, 0.5199, 0.2739, 0.7881, 0.268, 0.7958, 0.2367, 0.799, 0.2367, 0.7913, 0.7447, 0.988, 0.7447, 0.9535, 0.7566, 0.9535, 0.7566, 0.988, 0.1898, 0.517, 0.19, 0.5233, 0.1598, 0.5199, 0.1598, 0.5136, 0.8086, 0.5136, 0.843, 0.5136, 0.843, 0.5199, 0.8086, 0.5199, 0.268, 0.7958, 0.2669, 0.8027, 0.2367, 0.8061, 0.2367, 0.799, 0.7176, 0.988, 0.7176, 0.9535, 0.7245, 0.9535, 0.7245, 0.988, 0.8086, 0.5061, 0.843, 0.5061, 0.843, 0.5136, 0.8086, 0.5136, 0.1911, 0.5096, 0.1898, 0.517, 0.1598, 0.5136, 0.1598, 0.5061, 0.2669, 0.8027, 0.2667, 0.8089, 0.2367, 0.8124, 0.2367, 0.8061, 0.7245, 0.988, 0.7245, 0.9535, 0.7306, 0.9535, 0.7306, 0.988, 0.197, 0.5035, 0.1911, 0.5096, 0.1598, 0.5061, 0.1598, 0.4999, 0.8086, 0.4999, 0.843, 0.4999, 0.843, 0.5061, 0.8086, 0.5061, 0.2667, 0.8089, 0.268, 0.8164, 0.2367, 0.8199, 0.2367, 0.8124, 0.7306, 0.988, 0.7306, 0.9535, 0.738, 0.9535, 0.738, 0.988, 0.8086, 0.4394, 0.843, 0.4394, 0.843, 0.4999, 0.8086, 0.4999, 0.197, 0.4434, 0.197, 0.5035, 0.1598, 0.4999, 0.1598, 0.4394, 0.268, 0.8164, 0.2739, 0.8225, 0.2367, 0.826, 0.2367, 0.8199, 0.1691, 0.9906, 0.1691, 0.9562, 0.1809, 0.9562, 0.1809, 0.9906, 0.4198, 0.9606, 0.4198, 0.9011, 0.4542, 0.9011, 0.4542, 0.9606, 0.9118, 0.4053, 0.9118, 0.4425, 0.8774, 0.4425, 0.8774, 0.4053, 0.2739, 0.4994, 0.2367, 0.504, 0.2367, 0.4434, 0.2739, 0.4394, 0.8086, 0.6803, 0.8086, 0.6686, 0.843, 0.6686, 0.843, 0.6803, 0.1821, 0.6843, 0.1598, 0.6803, 0.1598, 0.6686, 0.1797, 0.6727, 0.2564, 0.661, 0.2367, 0.665, 0.2367, 0.6573, 0.2567, 0.6533, 0.8867, 0.9421, 0.8867, 0.9344, 0.9211, 0.9344, 0.9211, 0.9421, 0.1841, 0.6902, 0.1598, 0.6861, 0.1598, 0.6803, 0.1821, 0.6843, 0.8086, 0.6861, 0.8086, 0.6803, 0.843, 0.6803, 0.843, 0.6861, 0.2567, 0.6533, 0.2367, 0.6573, 0.2367, 0.6457, 0.259, 0.6416, 0.8867, 0.9344, 0.8867, 0.9227, 0.9211, 0.9227, 0.9211, 0.9344, 0.8105, 0.7415, 0.8086, 0.6955, 0.843, 0.6955, 0.8411, 0.7415, 0.1996, 0.7456, 0.1666, 0.7415, 0.1598, 0.6955, 0.197, 0.6997, 0.2677, 0.6287, 0.2367, 0.6352, 0.2367, 0.6305, 0.2739, 0.6263, 0.704, 0.8759, 0.6917, 0.8759, 0.6917, 0.8415, 0.704, 0.8415, 0.8086, 0.6686, 0.8086, 0.661, 0.843, 0.661, 0.843, 0.6686, 0.1797, 0.6727, 0.1598, 0.6686, 0.1598, 0.661, 0.1795, 0.665, 0.8867, 0.9227, 0.8867, 0.9169, 0.9211, 0.9169, 0.9211, 0.9227, 0.259, 0.6416, 0.2367, 0.6457, 0.2367, 0.6398, 0.2611, 0.6358, 0.8086, 0.6908, 0.8086, 0.6861, 0.843, 0.6861, 0.843, 0.6908, 0.1908, 0.6972, 0.1598, 0.6908, 0.1598, 0.6861, 0.1841, 0.6902, 0.1911, 0.7998, 0.1598, 0.795, 0.1598, 0.7872, 0.197, 0.7921, 0.8086, 0.795, 0.8086, 0.7872, 0.843, 0.7872, 0.843, 0.795, 0.2765, 0.5804, 0.2435, 0.5844, 0.2367, 0.5388, 0.2739, 0.5338, 0.492, 0.9472, 0.4939, 0.9937, 0.4596, 0.9937, 0.4615, 0.9472, 0.8086, 0.802, 0.8086, 0.795, 0.843, 0.795, 0.843, 0.802, 0.19, 0.8068, 0.1598, 0.802, 0.1598, 0.795, 0.1911, 0.7998, 0.2739, 0.5338, 0.2367, 0.5388, 0.2367, 0.531, 0.268, 0.5261, 0.1691, 0.9906, 0.1572, 0.9906, 0.1572, 0.9562, 0.1691, 0.9562, 0.1898, 0.813, 0.1598, 0.8083, 0.1598, 0.802, 0.19, 0.8068, 0.8086, 0.8083, 0.8086, 0.802, 0.843, 0.802, 0.843, 0.8083, 0.268, 0.5261, 0.2367, 0.531, 0.2367, 0.524, 0.2669, 0.5192, 0.9667, 0.7, 0.9598, 0.7, 0.9598, 0.6656, 0.9667, 0.6656, 0.8086, 0.8158, 0.8086, 0.8083, 0.843, 0.8083, 0.843, 0.8158, 0.1911, 0.8205, 0.1598, 0.8158, 0.1598, 0.8083, 0.1898, 0.813, 0.2669, 0.5192, 0.2367, 0.524, 0.2367, 0.5176, 0.2667, 0.513, 0.9598, 0.7, 0.9537, 0.7, 0.9537, 0.6656, 0.9598, 0.6656, 0.197, 0.8265, 0.1598, 0.822, 0.1598, 0.8158, 0.1911, 0.8205, 0.8086, 0.822, 0.8086, 0.8158, 0.843, 0.8158, 0.843, 0.822, 0.2667, 0.513, 0.2367, 0.5176, 0.2367, 0.5101, 0.268, 0.5055, 0.9537, 0.7, 0.9463, 0.7, 0.9463, 0.6656, 0.9537, 0.6656, 0.8086, 0.8825, 0.8086, 0.822, 0.843, 0.822, 0.843, 0.8825, 0.197, 0.8866, 0.1598, 0.8825, 0.1598, 0.822, 0.197, 0.8265, 0.268, 0.5055, 0.2367, 0.5101, 0.2367, 0.504, 0.2739, 0.4994, 0.9681, 0.9559, 0.98, 0.9559, 0.98, 0.9903, 0.9681, 0.9903, 0.197, 0.6997, 0.1598, 0.6955, 0.1598, 0.6908, 0.1908, 0.6972, 0.8086, 0.6955, 0.8086, 0.6908, 0.843, 0.6908, 0.843, 0.6955, 0.7175, 0.8759, 0.704, 0.8759, 0.704, 0.8415, 0.7175, 0.8415, 0.2611, 0.6358, 0.2367, 0.6398, 0.2367, 0.6352, 0.2677, 0.6287, 0.197, 0.6303, 0.1905, 0.6329, 0.1598, 0.6311, 0.1598, 0.6265, 0.8086, 0.6265, 0.843, 0.6265, 0.843, 0.6311, 0.8086, 0.6311, 0.6917, 0.8415, 0.6917, 0.807, 0.7047, 0.807, 0.7047, 0.8415, 0.261, 0.6861, 0.2674, 0.6931, 0.2367, 0.6948, 0.2367, 0.6902, 0.4939, 0.9006, 0.492, 0.9472, 0.4615, 0.9472, 0.4596, 0.9006, 0.2739, 0.6263, 0.2367, 0.6305, 0.2435, 0.5844, 0.2765, 0.5804, 0.197, 0.7921, 0.1598, 0.7872, 0.1666, 0.7415, 0.1996, 0.7456, 0.8086, 0.7872, 0.8105, 0.7415, 0.8411, 0.7415, 0.843, 0.7872, 0.564, 0.9936, 0.5296, 0.9936, 0.5296, 0.9471, 0.564, 0.9471, 0.2739, 0.6956, 0.2713, 0.7418, 0.2341, 0.7454, 0.2367, 0.6995, 0.197, 0.5379, 0.1944, 0.5841, 0.1572, 0.5806, 0.1598, 0.5347, 0.8086, 0.5347, 0.843, 0.5347, 0.843, 0.5806, 0.8086, 0.5806, 0.2341, 0.533, 0.2316, 0.5795, 0.1944, 0.5841, 0.197, 0.5379, 0.3111, 0.6999, 0.3085, 0.7464, 0.2713, 0.7418, 0.2739, 0.6956, 0.2341, 0.7889, 0.197, 0.7921, 0.1996, 0.7456, 0.2326, 0.7425, 0.3111, 0.6302, 0.2739, 0.6263, 0.2765, 0.5804, 0.3095, 0.5835, 0.2853, 0.6902, 0.2982, 0.6995, 0.2674, 0.6931, 0.261, 0.6861, 0.6948, 0.7407, 0.6932, 0.7279, 0.6948, 0.6965, 0.6933, 0.7033, 0.2854, 0.6398, 0.2611, 0.6358, 0.2677, 0.6287, 0.2987, 0.6304, 0.2341, 0.6958, 0.197, 0.6997, 0.1908, 0.6972, 0.2218, 0.6956, 0.2994, 0.509, 0.268, 0.5055, 0.2739, 0.4994, 0.3111, 0.503, 0.2341, 0.8825, 0.197, 0.8866, 0.197, 0.8265, 0.2341, 0.823, 0.2966, 0.5164, 0.2667, 0.513, 0.268, 0.5055, 0.2994, 0.509, 0.2341, 0.823, 0.197, 0.8265, 0.1911, 0.8205, 0.2224, 0.817, 0.2971, 0.5226, 0.2669, 0.5192, 0.2667, 0.513, 0.2966, 0.5164, 0.2224, 0.817, 0.1911, 0.8205, 0.1898, 0.813, 0.2197, 0.8096, 0.2994, 0.5294, 0.268, 0.5261, 0.2669, 0.5192, 0.2971, 0.5226, 0.2197, 0.8096, 0.1898, 0.813, 0.19, 0.8068, 0.2202, 0.8034, 0.3111, 0.537, 0.2739, 0.5338, 0.268, 0.5261, 0.2994, 0.5294, 0.2202, 0.8034, 0.19, 0.8068, 0.1911, 0.7998, 0.2224, 0.7965, 0.3095, 0.5835, 0.2765, 0.5804, 0.2739, 0.5338, 0.3111, 0.537, 0.2224, 0.7965, 0.1911, 0.7998, 0.197, 0.7921, 0.2341, 0.7889, 0.2218, 0.6956, 0.1908, 0.6972, 0.1841, 0.6902, 0.2085, 0.6861, 0.2812, 0.6457, 0.259, 0.6416, 0.2611, 0.6358, 0.2854, 0.6398, 0.1997, 0.6686, 0.1797, 0.6727, 0.1795, 0.665, 0.1991, 0.661, 0.2987, 0.6304, 0.2677, 0.6287, 0.2739, 0.6263, 0.3111, 0.6302, 0.2326, 0.7425, 0.1996, 0.7456, 0.197, 0.6997, 0.2341, 0.6958, 0.2766, 0.6573, 0.2567, 0.6533, 0.259, 0.6416, 0.2812, 0.6457, 0.2085, 0.6861, 0.1841, 0.6902, 0.1821, 0.6843, 0.2043, 0.6803, 0.2761, 0.665, 0.2564, 0.661, 0.2567, 0.6533, 0.2766, 0.6573, 0.2043, 0.6803, 0.1821, 0.6843, 0.1797, 0.6727, 0.1997, 0.6686, 0.3111, 0.503, 0.2739, 0.4994, 0.2739, 0.4394, 0.3111, 0.4434, 0.9118, 0.3681, 0.9118, 0.4053, 0.8774, 0.4053, 0.8774, 0.3681, 0.2994, 0.821, 0.3111, 0.827, 0.2739, 0.8225, 0.268, 0.8164, 0.2341, 0.4394, 0.2341, 0.4989, 0.197, 0.5035, 0.197, 0.4434, 0.2966, 0.8136, 0.2994, 0.821, 0.268, 0.8164, 0.2667, 0.8089, 0.2341, 0.4989, 0.2224, 0.5049, 0.1911, 0.5096, 0.197, 0.5035, 0.2971, 0.8075, 0.2966, 0.8136, 0.2667, 0.8089, 0.2669, 0.8027, 0.2224, 0.5049, 0.2197, 0.5123, 0.1898, 0.517, 0.1911, 0.5096, 0.2994, 0.8006, 0.2971, 0.8075, 0.2669, 0.8027, 0.268, 0.7958, 0.2197, 0.5123, 0.2202, 0.5185, 0.19, 0.5233, 0.1898, 0.517, 0.3111, 0.793, 0.2994, 0.8006, 0.268, 0.7958, 0.2739, 0.7881, 0.2202, 0.5185, 0.2224, 0.5254, 0.1911, 0.5302, 0.19, 0.5233, 0.3085, 0.7464, 0.3111, 0.793, 0.2739, 0.7881, 0.2713, 0.7418, 0.2224, 0.5254, 0.2341, 0.533, 0.197, 0.5379, 0.1911, 0.5302, 0.2212, 0.6265, 0.2083, 0.6358, 0.1841, 0.6398, 0.1905, 0.6329, 0.2807, 0.6843, 0.2853, 0.6902, 0.261, 0.6861, 0.2587, 0.6803, 0.2, 0.6533, 0.1991, 0.661, 0.1795, 0.665, 0.1799, 0.6573, 0.6948, 0.7093, 0.6964, 0.6965, 0.6949, 0.7339, 0.6964, 0.7407, 0.2316, 0.5795, 0.2341, 0.6261, 0.197, 0.6303, 0.1944, 0.5841, 0.2769, 0.6727, 0.2807, 0.6843, 0.2587, 0.6803, 0.2568, 0.6686, 0.2083, 0.6358, 0.2038, 0.6416, 0.1818, 0.6457, 0.1841, 0.6398, 0.2761, 0.665, 0.2769, 0.6727, 0.2568, 0.6686, 0.2564, 0.661, 0.2038, 0.6416, 0.2, 0.6533, 0.1799, 0.6573, 0.1818, 0.6457, 0.3111, 0.827, 0.3111, 0.8866, 0.2739, 0.8825, 0.2739, 0.8225, 0.3455, 0.9752, 0.3111, 0.9752, 0.3111, 0.9381, 0.3454, 0.9381, 0.7176, 0.7231, 0.707, 0.7231, 0.707, 0.6965, 0.7176, 0.6965, 0.9787, 0.8509, 0.9894, 0.8509, 0.9894, 0.8862, 0.9787, 0.8862, 1.0, 0.7308, 0.9894, 0.7308, 0.9894, 0.7004, 1.0, 0.7004, 0.4517, 0.9958, 0.4411, 0.9958, 0.4411, 0.9606, 0.4517, 0.9606, 0.001664, 0.9692, 0.03687, 0.9696, 0.03567, 1.0, 0.0004692, 0.9996, 0.9973, 0.2475, 0.9621, 0.2479, 0.9609, 0.2175, 0.9961, 0.2171, 0.9956, 0.3011, 0.9604, 0.3015, 0.9621, 0.2479, 0.9973, 0.2475, 0.0, 0.9156, 0.0352, 0.916, 0.03687, 0.9696, 0.001664, 0.9692, 1.0, 0.7843, 0.9894, 0.7843, 0.9894, 0.7308, 1.0, 0.7308, 0.7176, 0.807, 0.707, 0.807, 0.707, 0.7766, 0.7176, 0.7766, 1.0, 0.8109, 0.9894, 0.8109, 0.9894, 0.7843, 1.0, 0.7843, 0.001664, 0.8891, 0.03687, 0.8894, 0.0352, 0.916, 0.0, 0.9156, 0.9973, 0.3276, 0.9621, 0.328, 0.9604, 0.3015, 0.9956, 0.3011, 0.7176, 0.7766, 0.707, 0.7766, 0.707, 0.7231, 0.7176, 0.7231, 0.7682, 0.888, 0.7576, 0.888, 0.7576, 0.8614, 0.7682, 0.8614, 0.9894, 0.9214, 0.9787, 0.9214, 0.9787, 0.8862, 0.9894, 0.8862, 1.0, 0.8413, 0.9894, 0.8413, 0.9894, 0.8109, 1.0, 0.8109, 0.4305, 0.9958, 0.4198, 0.9958, 0.4198, 0.9606, 0.4305, 0.9606, 0.1171, 0.969, 0.1523, 0.9694, 0.1511, 0.9998, 0.1159, 0.9994, 0.3005, 0.917, 0.2653, 0.9174, 0.2641, 0.887, 0.2993, 0.8866, 0.2988, 0.9706, 0.2636, 0.9709, 0.2653, 0.9174, 0.3005, 0.917, 0.1155, 0.9155, 0.1507, 0.9158, 0.1523, 0.9694, 0.1171, 0.969, 1.0, 0.8949, 0.9894, 0.8949, 0.9894, 0.8413, 1.0, 0.8413, 0.7682, 0.9719, 0.7576, 0.9719, 0.7576, 0.9415, 0.7682, 0.9415, 1.0, 0.9214, 0.9894, 0.9214, 0.9894, 0.8949, 1.0, 0.8949, 0.1171, 0.8889, 0.1523, 0.8893, 0.1507, 0.9158, 0.1155, 0.9155, 0.3005, 0.9971, 0.2653, 0.9975, 0.2636, 0.9709, 0.2988, 0.9706, 0.7682, 0.9415, 0.7576, 0.9415, 0.7576, 0.888, 0.7682, 0.888, 0.9787, 0.727, 0.9681, 0.727, 0.9681, 0.7004, 0.9787, 0.7004, 0.4305, 0.9606, 0.4411, 0.9606, 0.4411, 0.9958, 0.4305, 0.9958, 0.9787, 0.8413, 0.9681, 0.8413, 0.9681, 0.8109, 0.9787, 0.8109, 0.3961, 0.9959, 0.3854, 0.9959, 0.3854, 0.9607, 0.3961, 0.9607, 0.08027, 0.969, 0.1155, 0.9694, 0.1143, 0.9998, 0.07908, 0.9994, 0.9143, 0.2876, 0.8791, 0.2879, 0.8779, 0.2575, 0.9131, 0.2571, 0.9126, 0.3411, 0.8774, 0.3415, 0.8791, 0.2879, 0.9143, 0.2876, 0.07861, 0.9155, 0.1138, 0.9158, 0.1155, 0.9694, 0.08027, 0.969, 0.9787, 0.8949, 0.9681, 0.8949, 0.9681, 0.8413, 0.9787, 0.8413, 0.9787, 0.8109, 0.9681, 0.8109, 0.9681, 0.7804, 0.9787, 0.7804, 0.9787, 0.9214, 0.9681, 0.9214, 0.9681, 0.8949, 0.9787, 0.8949, 0.08027, 0.8889, 0.1155, 0.8893, 0.1138, 0.9158, 0.07861, 0.9155, 0.9143, 0.3677, 0.8791, 0.3681, 0.8774, 0.3415, 0.9126, 0.3411, 0.9787, 0.7804, 0.9681, 0.7804, 0.9681, 0.727, 0.9787, 0.727, 0.707, 0.7231, 0.6964, 0.7231, 0.6964, 0.6965, 0.707, 0.6965, 0.2156, 0.9562, 0.2262, 0.9562, 0.2262, 0.9915, 0.2156, 0.9915, 0.9894, 0.7308, 0.9787, 0.7308, 0.9787, 0.7004, 0.9894, 0.7004, 0.9787, 0.8157, 0.9894, 0.8157, 0.9894, 0.8509, 0.9787, 0.8509, 0.9621, 0.4081, 0.9973, 0.4085, 0.9961, 0.439, 0.9609, 0.4386, 0.2636, 0.917, 0.2284, 0.9174, 0.2272, 0.887, 0.2624, 0.8866, 0.262, 0.9706, 0.2268, 0.9709, 0.2284, 0.9174, 0.2636, 0.917, 0.9604, 0.3546, 0.9956, 0.355, 0.9973, 0.4085, 0.9621, 0.4081, 0.9894, 0.7843, 0.9787, 0.7843, 0.9787, 0.7308, 0.9894, 0.7308, 0.707, 0.807, 0.6964, 0.807, 0.6964, 0.7766, 0.707, 0.7766, 0.9894, 0.8109, 0.9787, 0.8109, 0.9787, 0.7843, 0.9894, 0.7843, 0.9621, 0.328, 0.9973, 0.3284, 0.9956, 0.355, 0.9604, 0.3546, 0.2636, 0.9971, 0.2284, 0.9975, 0.2268, 0.9709, 0.262, 0.9706, 0.707, 0.7766, 0.6964, 0.7766, 0.6964, 0.7231, 0.707, 0.7231, 0.9328, 0.7741, 0.9334, 0.7004, 0.9681, 0.7007, 0.9675, 0.7744, 0.8082, 0.9522, 0.8429, 0.9522, 0.8429, 0.9944, 0.8082, 0.9944, 0.996, 0.5249, 0.9613, 0.5253, 0.959, 0.4436, 0.9937, 0.4432, 0.9334, 0.8654, 0.9681, 0.8657, 0.9662, 0.9199, 0.9314, 0.9196, 0.7195, 0.6101, 0.7565, 0.6008, 0.7565, 0.6965, 0.7206, 0.6742, 0.9209, 0.539, 0.8839, 0.5296, 0.885, 0.4655, 0.9209, 0.4432, 0.6869, 0.7703, 0.6522, 0.7703, 0.6521, 0.6965, 0.6869, 0.6965, 0.843, 0.9612, 0.843, 0.9189, 0.8777, 0.9189, 0.8777, 0.9612, 0.843, 0.8096, 0.852, 0.7004, 0.8867, 0.7004, 0.8777, 0.8097, 0.6779, 0.8427, 0.6869, 0.9151, 0.6522, 0.9152, 0.6432, 0.8427, 0.719, 0.8046, 0.7207, 0.7187, 0.7566, 0.6965, 0.7564, 0.8248, 0.7176, 0.5678, 0.7174, 0.6965, 0.6816, 0.6742, 0.6802, 0.5879, 0.9303, 0.8431, 0.9302, 0.9169, 0.8955, 0.9169, 0.8956, 0.8431, 0.9303, 0.9199, 0.965, 0.9199, 0.965, 0.9621, 0.9303, 0.9621, 0.6031, 0.8435, 0.6378, 0.8435, 0.6432, 0.9181, 0.6085, 0.9181, 0.9249, 0.7484, 0.8902, 0.7484, 0.8956, 0.7004, 0.9303, 0.7004, 0.845, 0.6201, 0.8819, 0.6138, 0.8819, 0.7004, 0.8461, 0.6781, 0.9163, 0.08656, 0.8794, 0.08023, 0.8805, 0.02226, 0.9163, 0.0, 0.998, 0.07377, 0.9633, 0.07377, 0.9633, 0.0, 0.9981, 4.346e-06, 0.7735, 0.9944, 0.7735, 0.9522, 0.8082, 0.9522, 0.8082, 0.9944, 0.9238, 0.5109, 0.9238, 0.4432, 0.9585, 0.4432, 0.9585, 0.5109, 0.998, 0.174, 0.9981, 0.2171, 0.9633, 0.2171, 0.9633, 0.174, 0.5996, 0.5151, 0.6033, 0.4616, 0.6391, 0.4394, 0.6365, 0.5192, 0.676, 0.6167, 0.6787, 0.6965, 0.6428, 0.6743, 0.6391, 0.6208, 0.9208, 0.6196, 0.8829, 0.5836, 0.8839, 0.5296, 0.9209, 0.539, 0.7186, 0.556, 0.7566, 0.52, 0.7565, 0.6008, 0.7195, 0.6101, 0.9303, 0.8198, 0.965, 0.8201, 0.9681, 0.8657, 0.9334, 0.8654, 0.9932, 0.5938, 0.9585, 0.5942, 0.9613, 0.5253, 0.996, 0.5249, 0.996, 0.6627, 0.9613, 0.663, 0.9585, 0.5942, 0.9932, 0.5938, 0.9328, 0.7741, 0.9675, 0.7744, 0.965, 0.8201, 0.9303, 0.8198, 0.7176, 0.502, 0.7566, 0.4394, 0.7566, 0.52, 0.7186, 0.556, 0.9209, 0.7003, 0.8819, 0.6377, 0.8829, 0.5836, 0.9208, 0.6196, 0.6784, 0.5262, 0.676, 0.6167, 0.6391, 0.6208, 0.6406, 0.5596, 0.601, 0.5763, 0.5996, 0.5151, 0.6365, 0.5192, 0.6389, 0.6097, 0.9951, 0.1218, 0.998, 0.174, 0.9633, 0.174, 0.9604, 0.1218, 0.9209, 0.5904, 0.9238, 0.5109, 0.9585, 0.5109, 0.9556, 0.5904, 0.9238, 0.6656, 0.9209, 0.5904, 0.9556, 0.5904, 0.9585, 0.6656, 0.998, 0.07377, 0.9951, 0.1218, 0.9604, 0.1218, 0.9633, 0.07377, 0.6002, 0.6339, 0.601, 0.5763, 0.6389, 0.6097, 0.6391, 0.6965, 0.6787, 0.4394, 0.6784, 0.5262, 0.6406, 0.5596, 0.6397, 0.502, 0.7176, 0.4394, 0.7176, 0.5678, 0.6802, 0.5879, 0.6787, 0.502, 0.7176, 0.8909, 0.719, 0.8046, 0.7564, 0.8248, 0.7566, 0.9535, 0.6869, 0.7703, 0.6779, 0.8427, 0.6432, 0.8427, 0.6522, 0.7703, 0.852, 0.9189, 0.843, 0.8096, 0.8777, 0.8097, 0.8867, 0.9189, 0.9163, 0.1718, 0.8784, 0.1373, 0.8794, 0.08023, 0.9163, 0.08656, 0.844, 0.563, 0.8819, 0.5285, 0.8819, 0.6138, 0.845, 0.6201, 0.9214, 0.7958, 0.8867, 0.7958, 0.8902, 0.7484, 0.9249, 0.7484, 0.5996, 0.77, 0.6343, 0.77, 0.6378, 0.8435, 0.6031, 0.8435, 0.6085, 0.6965, 0.6432, 0.6965, 0.6343, 0.77, 0.5996, 0.77, 0.9303, 0.8431, 0.8956, 0.8431, 0.8867, 0.7958, 0.9214, 0.7958, 0.843, 0.5059, 0.8819, 0.4432, 0.8819, 0.5285, 0.844, 0.563, 0.9163, 0.2571, 0.8774, 0.1945, 0.8784, 0.1373, 0.9163, 0.1718, 0.1572, 0.8866, 0.2268, 0.8866, 0.2268, 0.9562, 0.1572, 0.9562, 0.3903, 0.8047, 0.4596, 0.8093, 0.4591, 0.9006, 0.3895, 0.9011, 0.5547, 0.348, 0.5547, 0.422, 0.4215, 0.4274, 0.4215, 0.3534, 0.9163, 0.1143, 0.9167, 0.0, 0.9384, 9.766e-06, 0.9381, 0.1143, 0.9604, 0.2887, 0.9603, 0.422, 0.9385, 0.422, 0.9387, 0.2887, 0.3854, 0.5306, 0.3162, 0.5355, 0.3141, 0.4394, 0.3837, 0.4396, 0.1332, 0.09137, 1.357e-06, 0.08599, 2.338e-06, 0.012, 0.1332, 0.01737, 0.7853, 0.5134, 0.7869, 0.4394, 0.8086, 0.4394, 0.8071, 0.5134, 0.7576, 0.5416, 0.7614, 0.4394, 0.7831, 0.4394, 0.7793, 0.5416, 0.5296, 0.8044, 0.5991, 0.8041, 0.5996, 0.9005, 0.5301, 0.9005, 0.5296, 0.5197, 0.46, 0.5197, 0.46, 0.4394, 0.5296, 0.4394, 0.7735, 0.8825, 0.843, 0.8825, 0.843, 0.9522, 0.7735, 0.9522, 0.5291, 0.8096, 0.4596, 0.8092, 0.46, 0.5999, 0.5296, 0.5999, 0.5301, 0.5196, 0.5996, 0.5196, 0.5996, 0.6, 0.5301, 0.6, 0.3854, 0.8205, 0.3159, 0.8203, 0.3111, 0.74, 0.3806, 0.7402, 0.39, 0.5201, 0.4596, 0.5197, 0.455, 0.6, 0.3854, 0.6005, 0.3866, 0.4398, 0.4562, 0.4394, 0.4596, 0.5197, 0.39, 0.5201, 0.3823, 0.9008, 0.3128, 0.9006, 0.3159, 0.8203, 0.3854, 0.8205, 0.5301, 0.4394, 0.5996, 0.4394, 0.5996, 0.5196, 0.5301, 0.5196, 0.5296, 0.5999, 0.46, 0.5999, 0.46, 0.5197, 0.5296, 0.5197, 0.5296, 0.9006, 0.46, 0.9006, 0.4596, 0.8092, 0.5291, 0.8096, 0.5301, 0.6, 0.5996, 0.6, 0.5991, 0.8041, 0.5296, 0.8044, 0.3806, 0.7402, 0.3111, 0.74, 0.3162, 0.5355, 0.3854, 0.5306, 0.3854, 0.6005, 0.455, 0.6, 0.4596, 0.8093, 0.3903, 0.8047, 0.7614, 0.8614, 0.7598, 0.7874, 0.7815, 0.7874, 0.7831, 0.8614, 0.7859, 0.629, 0.7853, 0.5134, 0.8071, 0.5134, 0.8076, 0.629, 0.1332, 0.207, 1.744e-06, 0.2016, 1.357e-06, 0.08599, 0.1332, 0.09137, 0.5547, 0.2324, 0.5547, 0.348, 0.4215, 0.3534, 0.4215, 0.2377, 0.5547, 0.0, 0.5547, 0.1023, 0.4215, 0.1076, 0.4215, 0.005377, 0.1332, 0.4394, 2.351e-06, 0.434, 0.0, 0.3318, 0.1332, 0.3371, 0.7869, 0.8614, 0.7831, 0.7591, 0.8048, 0.7591, 0.8086, 0.8614, 0.7604, 0.6718, 0.7576, 0.5416, 0.7793, 0.5416, 0.7821, 0.6718, 0.7598, 0.7874, 0.7604, 0.6718, 0.7821, 0.6718, 0.7815, 0.7874, 0.5547, 0.1023, 0.5547, 0.2324, 0.4215, 0.2377, 0.4215, 0.1076, 0.1332, 0.3371, 0.0, 0.3318, 1.744e-06, 0.2016, 0.1332, 0.207, 0.7831, 0.7591, 0.7859, 0.629, 0.8076, 0.629, 0.8048, 0.7591, 0.3073, 0.3198, 0.1332, 0.3371, 0.1332, 0.207, 0.3073, 0.1896, 0.7289, 0.1196, 0.7289, 0.2497, 0.5547, 0.2324, 0.5547, 0.1023, 0.3073, 0.422, 0.1332, 0.4394, 0.1332, 0.3371, 0.3073, 0.3198, 0.7289, 0.01737, 0.7289, 0.1196, 0.5547, 0.1023, 0.5547, 0.0, 0.7289, 0.2497, 0.7289, 0.3654, 0.5547, 0.348, 0.5547, 0.2324, 0.3073, 0.1896, 0.1332, 0.207, 0.1332, 0.09137, 0.3073, 0.07399, 0.3073, 0.07399, 0.1332, 0.09137, 0.1332, 0.01737, 0.3073, 0.0, 0.9602, 0.1143, 0.9604, 0.2887, 0.9387, 0.2887, 0.9384, 0.1143, 0.9165, 0.422, 0.9167, 0.2887, 0.9384, 0.2887, 0.9382, 0.422, 0.7289, 0.3654, 0.7289, 0.4394, 0.5547, 0.422, 0.5547, 0.348, 0.843, 0.3534, 0.843, 0.4274, 0.7289, 0.4394, 0.7289, 0.3654, 0.9604, 7.619e-06, 0.9602, 0.1143, 0.9384, 0.1143, 0.9387, 0.0, 0.4215, 0.08599, 0.3073, 0.07399, 0.3073, 0.0, 0.4215, 0.012, 0.4215, 0.2016, 0.3073, 0.1896, 0.3073, 0.07399, 0.4215, 0.08599, 0.843, 0.2377, 0.843, 0.3534, 0.7289, 0.3654, 0.7289, 0.2497, 0.843, 0.005375, 0.843, 0.1076, 0.7289, 0.1196, 0.7289, 0.01737, 0.4215, 0.434, 0.3073, 0.422, 0.3073, 0.3198, 0.4215, 0.3318, 0.843, 0.1076, 0.843, 0.2377, 0.7289, 0.2497, 0.7289, 0.1196, 0.4215, 0.3318, 0.3073, 0.3198, 0.3073, 0.1896, 0.4215, 0.2016, 0.9167, 0.2887, 0.9163, 0.1143, 0.9381, 0.1143, 0.9384, 0.2887])
me_plane.materials.append(mat_wood_darker)
me_plane.materials.append(mat_wood_normal)
me_plane.use_remesh_preserve_volume = False
me_plane.use_remesh_preserve_attributes = False
me_plane.use_mirror_vertex_groups = False
me_plane.update()

# ---- objects
ob_pillory = bpy.data.objects.new('Pillory', me_plane)

# ---- transforms, parenting, visibility, modifiers, constraints
ob_pillory.location = (0.0, 0.0, 0.0)
ob_pillory.rotation_euler = (1.571, -0.0, 0.0)
ob_pillory.lineart.crease_threshold = 0.0

# ---- collection membership
col_collection_1.objects.link(ob_pillory)

# ---- scene / render settings (as saved in the file)
scene.frame_start = 1; scene.frame_end = 250; scene.frame_set(1)
scene.render.engine = 'CYCLES'
scene.render.resolution_percentage = 50
scene.render.dither_intensity = 0.0
scene.cycles.use_denoising = False
scene.cycles.samples = 128
scene.cycles.sampling_pattern = 'TABULATED_SOBOL'
scene.cycles.light_sampling_threshold = 0.0
scene.cycles.use_adaptive_sampling = False
scene.cycles.use_light_tree = False
scene.cycles.blur_glossy = 0.0
scene.cycles.sample_clamp_indirect = 0.0
scene.view_settings.view_transform = 'Standard'
bpy.context.view_layer.update()

# ---- added for rendering (the .blend has no active camera and no usable light): camera, sun
cam_auto = bpy.data.cameras.new('AutoCamera')
cam_auto.lens = 50.0
cam_auto.sensor_width = 36.0
cam_auto.clip_end = 1000.0
ob_auto_camera = bpy.data.objects.new('AutoCamera', cam_auto)
scene.collection.objects.link(ob_auto_camera)
ob_auto_camera.location = (1.88525, -2.26757, 2.23652)
ob_auto_camera.rotation_euler = (1.09748, -7.21219e-08, 0.694738)
scene.camera = ob_auto_camera
light_auto_sun = bpy.data.lights.new('AutoSun', 'SUN')
light_auto_sun.energy = 3.0
light_auto_sun.angle = 0.0523599
ob_auto_sun = bpy.data.objects.new('AutoSun', light_auto_sun)
scene.collection.objects.link(ob_auto_sun)
ob_auto_sun.rotation_euler = (0.872665, 0.174533, 0.523599)
bpy.context.view_layer.update()
